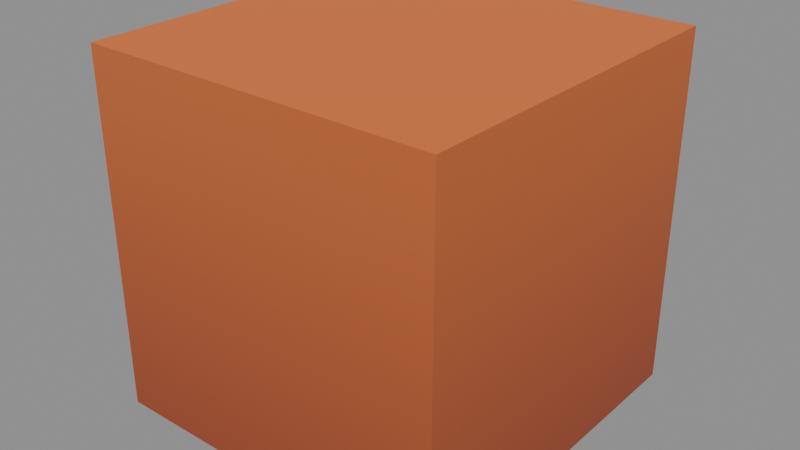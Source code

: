# Source: kaykit_terrain_tall_v01.blend  (saved by Blender 5.2.44; exported with 4.5.12 LTS)
import bpy
from mathutils import Matrix  # noqa: F401  (used for matrix-valued properties, if any)

bpy.ops.wm.read_factory_settings(use_empty=True)
scene = bpy.context.scene
scene.name = 'Scene'

# ---- images (referenced by path relative to the original .blend; pixels are not part of the script)
import os
ASSET_DIR = os.environ.get("B2B_ASSET_DIR", "")  # directory of the original .blend (textures are referenced by path, not embedded)
HERE = os.path.dirname(os.path.abspath(__file__))  # packed textures are extracted next to this script under _unpacked/

def load_image(name, relpath, width, height, colorspace="sRGB"):
    """Load a texture the original file referenced (path relative to the .blend, or extracted next to this script)."""
    p = next((c for c in (os.path.join(HERE, relpath), os.path.join(ASSET_DIR, relpath)) if relpath and os.path.exists(c)), "")
    if p:
        img = bpy.data.images.load(p, check_existing=True)
        img.name = name
    else:  # same state as the original file: an image datablock whose file is absent (Cycles renders it pink)
        img = bpy.data.images.new(name, width, height)
        img.source = "FILE"
        img.filepath = "//" + (relpath or name)
    img.colorspace_settings.name = colorspace
    return img
img_spacebits_texture = load_image('spacebits_texture', '_unpacked/texture_0.b1ae3fef.png', 1024, 1024, 'sRGB')

# ---- materials (node trees are filled in below, after node groups)
mat_spacebits_texture = bpy.data.materials.new('spacebits_texture')
mat_spacebits_texture.use_backface_culling = True

# ---- material node trees
mat_spacebits_texture.use_nodes = True; mat_spacebits_texture.node_tree.nodes.clear()
_N = mat_spacebits_texture.node_tree.nodes; _L = mat_spacebits_texture.node_tree.links
n0 = _N.new('ShaderNodeBsdfPrincipled'); n0.name = 'Principled BSDF'; n0.location = (10, 300)
n0.inputs[2].default_value = 0.6
n0.inputs[10].default_value = 0.005
n1 = _N.new('ShaderNodeOutputMaterial'); n1.name = 'Material Output'; n1.location = (300, 300)
n2 = _N.new('ShaderNodeTexImage'); n2.name = 'Image Texture'; n2.location = (-440, 210)
n2.label = 'BASE COLOR'
n2.image = img_spacebits_texture
_L.new(n0.outputs[0], n1.inputs[0])
_L.new(n2.outputs[0], n0.inputs[0])
n1.is_active_output = True

# ---- meshes
me_cube_15115 = bpy.data.meshes.new('Cube.15115')
me_cube_15115.from_pydata([(-1.0, -1.0, -1.0), (-1.0, -1.0, -1.0), (-1.0, -1.0, -1.0), (-1.0, -1.0, 1.0), (-1.0, -1.0, 1.0), (-1.0, -1.0, 1.0), (-1.0, 1.0, -1.0), (-1.0, 1.0, -1.0), (-1.0, 1.0, -1.0), (-1.0, 1.0, 1.0), (-1.0, 1.0, 1.0), (-1.0, 1.0, 1.0), (1.0, -1.0, -1.0), (1.0, -1.0, -1.0), (1.0, -1.0, -1.0), (1.0, -1.0, 1.0), (1.0, -1.0, 1.0), (1.0, -1.0, 1.0), (1.0, 1.0, -1.0), (1.0, 1.0, -1.0), (1.0, 1.0, -1.0), (1.0, 1.0, 1.0), (1.0, 1.0, 1.0), (1.0, 1.0, 1.0)], [], [(23, 17, 13), (23, 13, 19), (5, 1, 12), (5, 12, 16), (8, 20, 14), (8, 14, 2), (4, 10, 6), (4, 6, 0), (3, 15, 21), (3, 21, 9), (11, 22, 18), (11, 18, 7)])
_uv = me_cube_15115.uv_layers.new(name='UVMap')
_uv.uv.foreach_set('vector', [0.9615, 0.888, 0.9615, 0.888, 0.9615, 0.8101, 0.9615, 0.888, 0.9615, 0.8101, 0.9615, 0.8101, 0.9006, 0.888, 0.9006, 0.8101, 0.9615, 0.8101, 0.9006, 0.888, 0.9615, 0.8101, 0.9615, 0.888, 0.9006, 0.7945, 0.9615, 0.7945, 0.9615, 0.7945, 0.9006, 0.7945, 0.9615, 0.7945, 0.9006, 0.7945, 0.9006, 0.888, 0.9006, 0.888, 0.9006, 0.8101, 0.9006, 0.888, 0.9006, 0.8101, 0.9006, 0.8101, 0.9006, 0.9597, 0.9615, 0.9597, 0.9615, 0.9597, 0.9006, 0.9597, 0.9615, 0.9597, 0.9006, 0.9597, 0.9006, 0.888, 0.9615, 0.888, 0.9615, 0.8101, 0.9006, 0.888, 0.9615, 0.8101, 0.9006, 0.8101])
me_cube_15115.materials.append(mat_spacebits_texture)
me_cube_15115.update()
me_cube_15115.normals_split_custom_set([tuple(v) for v in zip(*[iter([1.0, 0.0, 0.0, 1.0, 0.0, 0.0, 1.0, 0.0, 0.0, 1.0, 0.0, 0.0, 1.0, 0.0, 0.0, 1.0, 0.0, 0.0, 0.0, -1.0, 0.0, 0.0, -1.0, 0.0, 0.0, -1.0, 0.0, 0.0, -1.0, 0.0, 0.0, -1.0, 0.0, 0.0, -1.0, 0.0, 0.0, 0.0, -1.0, 0.0, 0.0, -1.0, 0.0, 0.0, -1.0, 0.0, 0.0, -1.0, 0.0, 0.0, -1.0, 0.0, 0.0, -1.0, -1.0, 0.0, 0.0, -1.0, 0.0, 0.0, -1.0, 0.0, 0.0, -1.0, 0.0, 0.0, -1.0, 0.0, 0.0, -1.0, 0.0, 0.0, 0.0, 0.0, 1.0, 0.0, 0.0, 1.0, 0.0, 0.0, 1.0, 0.0, 0.0, 1.0, 0.0, 0.0, 1.0, 0.0, 0.0, 1.0, 0.0, 1.0, 0.0, 0.0, 1.0, 0.0, 0.0, 1.0, 0.0, 0.0, 1.0, 0.0, 0.0, 1.0, 0.0, 0.0, 1.0, 0.0])] * 3)])

# ---- objects
ob_root = bpy.data.objects.new('root', None)
ob_terrain_tall = bpy.data.objects.new('terrain_tall', me_cube_15115)

# ---- transforms, parenting, visibility, modifiers, constraints
ob_root.location = (0.0, 0.0, 0.0)
ob_root.rotation_mode = 'QUATERNION'
ob_root.rotation_quaternion = (1.0, 0.0, 0.0, 0.0)
ob_root.empty_display_size = 0.001
ob_terrain_tall.parent = ob_root
ob_terrain_tall.location = (0.0, 0.0, 0.0)
ob_terrain_tall.rotation_mode = 'QUATERNION'
ob_terrain_tall.rotation_quaternion = (1.0, 0.0, 0.0, 0.0)

# ---- collection membership
scene.collection.objects.link(ob_root)
scene.collection.objects.link(ob_terrain_tall)

# ---- scene / render settings (as saved in the file)
scene.frame_start = 1; scene.frame_end = 250; scene.frame_set(1)
scene.render.engine = 'BLENDER_EEVEE_NEXT'
scene.render.bake_bias = 0.0
scene.render.bake_samples = 0
scene.render.compositor_device = 'GPU'
scene.eevee.use_volume_custom_range = False
scene.eevee.fast_gi_thickness_near = 0.1
scene.eevee.fast_gi_thickness_far = 0.0
scene.eevee.ray_tracing_options.screen_trace_thickness = 0.1
bpy.context.view_layer.update()

# ---- added for rendering (the .blend has no active camera and no usable light): camera, sun + grey world if the file has none
cam_auto = bpy.data.cameras.new('AutoCamera')
cam_auto.lens = 50.0
cam_auto.sensor_width = 36.0
cam_auto.clip_end = 1000.0
ob_auto_camera = bpy.data.objects.new('AutoCamera', cam_auto)
scene.collection.objects.link(ob_auto_camera)
ob_auto_camera.location = (3.20507, -3.84609, 2.56406)
ob_auto_camera.rotation_euler = (1.09748, -7.21219e-08, 0.694738)
scene.camera = ob_auto_camera
light_auto_sun = bpy.data.lights.new('AutoSun', 'SUN')
light_auto_sun.energy = 3.0
light_auto_sun.angle = 0.0523599
ob_auto_sun = bpy.data.objects.new('AutoSun', light_auto_sun)
scene.collection.objects.link(ob_auto_sun)
ob_auto_sun.rotation_euler = (0.872665, 0.174533, 0.523599)
if scene.world is None:
    world_auto = bpy.data.worlds.new('AutoWorld')
    world_auto.color = (0.3, 0.3, 0.3)
    scene.world = world_auto
bpy.context.view_layer.update()
